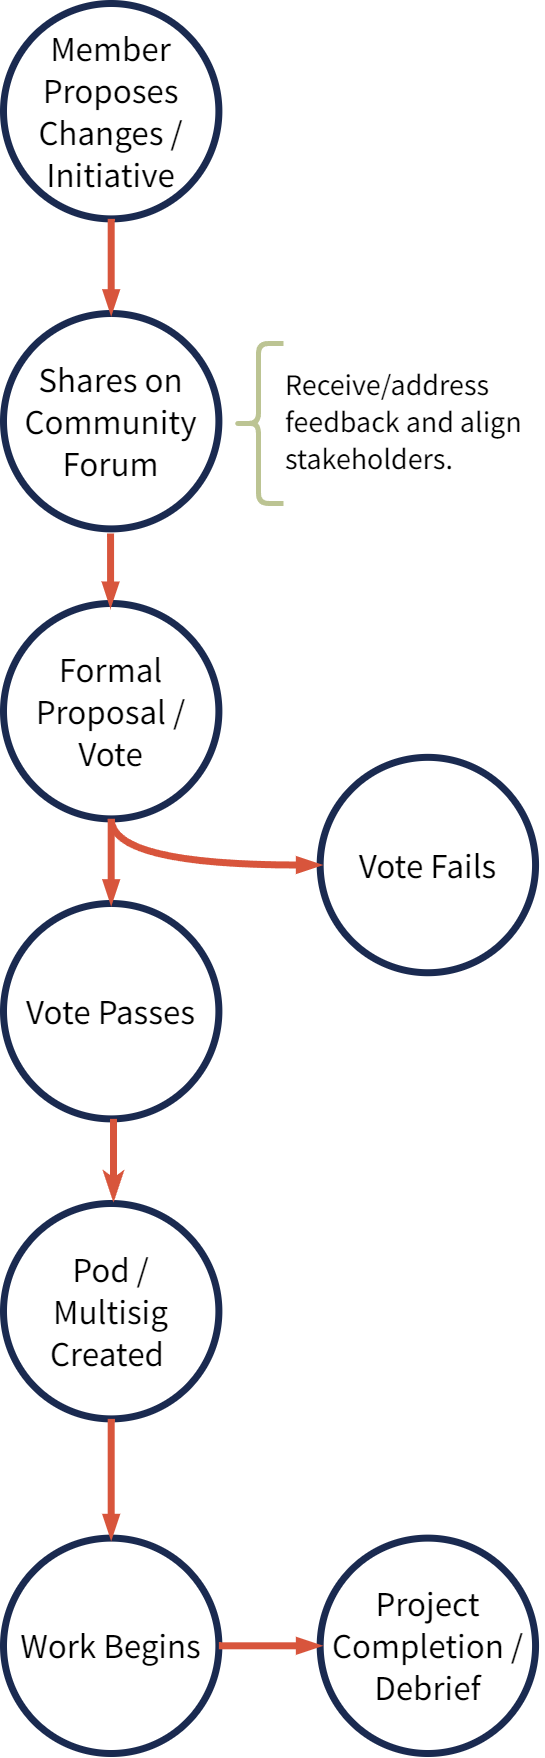

The diagram above was exported from draw.io. Its source (the exported page's mxGraphModel, read from the mxfile embedded in the PNG):
<mxGraphModel dx="2049" dy="1097" grid="1" gridSize="10" guides="1" tooltips="1" connect="1" arrows="1" fold="1" page="1" pageScale="1" pageWidth="600" pageHeight="1800" math="0" shadow="0">
  <root>
    <mxCell id="0" />
    <mxCell id="1" parent="0" />
    <mxCell id="ciiX1nT_7T1w6QipLzos-1" value="&lt;font data-font-src=&quot;https://fonts.googleapis.com/css?family=Source+Sans+Pro&quot; style=&quot;font-size: 35px;&quot;&gt;Member Proposes Changes / Initiative&lt;/font&gt;" style="ellipse;whiteSpace=wrap;html=1;aspect=fixed;fillColor=none;strokeWidth=7;strokeColor=#1A2A50;fontFamily=Source Sans Pro;fontSource=https%3A%2F%2Ffonts.googleapis.com%2Fcss%3Ffamily%3DSource%2BSans%2BPro;fontSize=35;container=0;" parent="1" vertex="1">
      <mxGeometry x="35" y="10" width="215.38461538461542" height="215.38461538461542" as="geometry" />
    </mxCell>
    <mxCell id="ciiX1nT_7T1w6QipLzos-2" value="Shares on Community Forum" style="ellipse;whiteSpace=wrap;html=1;aspect=fixed;fillColor=none;strokeWidth=7;strokeColor=#1A2A50;fontFamily=Source Sans Pro;fontSource=https%3A%2F%2Ffonts.googleapis.com%2Fcss%3Ffamily%3DSource%2BSans%2BPro;fontSize=35;container=0;" parent="1" vertex="1">
      <mxGeometry x="35" y="320.0038461538462" width="215.38461538461542" height="215.38461538461542" as="geometry" />
    </mxCell>
    <mxCell id="ciiX1nT_7T1w6QipLzos-4" style="edgeStyle=orthogonalEdgeStyle;orthogonalLoop=1;jettySize=auto;html=1;exitX=0.5;exitY=1;exitDx=0;exitDy=0;entryX=0.5;entryY=0;entryDx=0;entryDy=0;fontFamily=Source Sans Pro;fontSource=https%3A%2F%2Ffonts.googleapis.com%2Fcss%3Ffamily%3DSource%2BSans%2BPro;strokeColor=#D8553C;strokeWidth=7;endArrow=blockThin;curved=1;endFill=1;fontSize=35;" parent="1" source="ciiX1nT_7T1w6QipLzos-1" target="ciiX1nT_7T1w6QipLzos-2" edge="1">
      <mxGeometry relative="1" as="geometry" />
    </mxCell>
    <mxCell id="ciiX1nT_7T1w6QipLzos-3" value="&lt;font data-font-src=&quot;https://fonts.googleapis.com/css?family=Source+Sans+Pro&quot; style=&quot;font-size: 35px;&quot;&gt;Formal Proposal / Vote&lt;/font&gt;" style="ellipse;whiteSpace=wrap;html=1;aspect=fixed;fillColor=none;strokeWidth=7;strokeColor=#1A2A50;fontFamily=Source Sans Pro;fontSource=https%3A%2F%2Ffonts.googleapis.com%2Fcss%3Ffamily%3DSource%2BSans%2BPro;fontSize=35;container=0;" parent="1" vertex="1">
      <mxGeometry x="35" y="609.9984615384617" width="215.38461538461542" height="215.38461538461542" as="geometry" />
    </mxCell>
    <mxCell id="ciiX1nT_7T1w6QipLzos-10" value="&lt;font data-font-src=&quot;https://fonts.googleapis.com/css?family=Source+Sans+Pro&quot; style=&quot;font-size: 35px;&quot;&gt;Vote Fails&lt;/font&gt;" style="ellipse;whiteSpace=wrap;html=1;aspect=fixed;fillColor=none;strokeWidth=7;strokeColor=#1A2A50;fontFamily=Source Sans Pro;fontSource=https%3A%2F%2Ffonts.googleapis.com%2Fcss%3Ffamily%3DSource%2BSans%2BPro;fontSize=35;container=0;" parent="1" vertex="1">
      <mxGeometry x="351.66666666666663" y="763.8461538461539" width="215.38461538461542" height="215.38461538461542" as="geometry" />
    </mxCell>
    <mxCell id="ciiX1nT_7T1w6QipLzos-11" value="&lt;font data-font-src=&quot;https://fonts.googleapis.com/css?family=Source+Sans+Pro&quot; style=&quot;font-size: 35px;&quot;&gt;Vote Passes&lt;/font&gt;" style="ellipse;whiteSpace=wrap;html=1;aspect=fixed;fillColor=none;strokeWidth=7;strokeColor=#1A2A50;fontFamily=Source Sans Pro;fontSource=https%3A%2F%2Ffonts.googleapis.com%2Fcss%3Ffamily%3DSource%2BSans%2BPro;fontSize=35;container=0;" parent="1" vertex="1">
      <mxGeometry x="35" y="909.9976923076924" width="215.38461538461542" height="215.38461538461542" as="geometry" />
    </mxCell>
    <mxCell id="ciiX1nT_7T1w6QipLzos-14" value="" style="endArrow=blockThin;html=1;strokeColor=#D8553C;strokeWidth=7;fontFamily=Source Sans Pro;fontSource=https%3A%2F%2Ffonts.googleapis.com%2Fcss%3Ffamily%3DSource%2BSans%2BPro;edgeStyle=orthogonalEdgeStyle;curved=1;entryX=0;entryY=0.5;entryDx=0;entryDy=0;exitX=0.5;exitY=1;exitDx=0;exitDy=0;endFill=1;fontSize=35;" parent="1" source="ciiX1nT_7T1w6QipLzos-3" target="ciiX1nT_7T1w6QipLzos-10" edge="1">
      <mxGeometry width="50" height="50" relative="1" as="geometry">
        <mxPoint x="35" y="763.8461538461539" as="sourcePoint" />
        <mxPoint x="193.33333333333331" y="925.3846153846155" as="targetPoint" />
      </mxGeometry>
    </mxCell>
    <mxCell id="ciiX1nT_7T1w6QipLzos-17" value="" style="endArrow=blockThin;html=1;strokeColor=#D8553C;strokeWidth=7;fontFamily=Source Sans Pro;fontSource=https%3A%2F%2Ffonts.googleapis.com%2Fcss%3Ffamily%3DSource%2BSans%2BPro;edgeStyle=orthogonalEdgeStyle;curved=1;exitX=0.5;exitY=1;exitDx=0;exitDy=0;endFill=1;fontSize=35;entryX=0.5;entryY=0;entryDx=0;entryDy=0;" parent="1" source="ciiX1nT_7T1w6QipLzos-3" edge="1" target="ciiX1nT_7T1w6QipLzos-11">
      <mxGeometry width="50" height="50" relative="1" as="geometry">
        <mxPoint x="-28.33333333333333" y="817.6923076923077" as="sourcePoint" />
        <mxPoint x="143" y="860" as="targetPoint" />
      </mxGeometry>
    </mxCell>
    <mxCell id="ciiX1nT_7T1w6QipLzos-18" value="&lt;font data-font-src=&quot;https://fonts.googleapis.com/css?family=Source+Sans+Pro&quot; style=&quot;font-size: 35px;&quot;&gt;Pod / &lt;br&gt;Multisig &lt;br&gt;Created&amp;nbsp;&lt;/font&gt;" style="ellipse;whiteSpace=wrap;html=1;aspect=fixed;fillColor=none;strokeWidth=7;strokeColor=#1A2A50;fontFamily=Source Sans Pro;fontSource=https%3A%2F%2Ffonts.googleapis.com%2Fcss%3Ffamily%3DSource%2BSans%2BPro;fontSize=35;container=0;" parent="1" vertex="1">
      <mxGeometry x="35" y="1210.0015384615385" width="215.38461538461542" height="215.38461538461542" as="geometry" />
    </mxCell>
    <mxCell id="ciiX1nT_7T1w6QipLzos-19" value="" style="endArrow=classicThin;html=1;strokeColor=#D8553C;strokeWidth=7;fontFamily=Source Sans Pro;fontSource=https%3A%2F%2Ffonts.googleapis.com%2Fcss%3Ffamily%3DSource%2BSans%2BPro;edgeStyle=orthogonalEdgeStyle;curved=1;entryX=0;entryY=0.5;entryDx=0;entryDy=0;endFill=0;fontSize=35;" parent="1" edge="1">
      <mxGeometry width="50" height="50" relative="1" as="geometry">
        <mxPoint x="145.0033333333333" y="1125.382307692308" as="sourcePoint" />
        <mxPoint x="145.0033333333333" y="1206.1515384615386" as="targetPoint" />
      </mxGeometry>
    </mxCell>
    <mxCell id="ciiX1nT_7T1w6QipLzos-20" value="&lt;font data-font-src=&quot;https://fonts.googleapis.com/css?family=Source+Sans+Pro&quot; style=&quot;font-size: 35px;&quot;&gt;Work Begins&lt;/font&gt;" style="ellipse;whiteSpace=wrap;html=1;aspect=fixed;fillColor=none;strokeWidth=7;strokeColor=#1A2A50;fontFamily=Source Sans Pro;fontSource=https%3A%2F%2Ffonts.googleapis.com%2Fcss%3Ffamily%3DSource%2BSans%2BPro;fontSize=35;container=0;" parent="1" vertex="1">
      <mxGeometry x="35" y="1544.6153846153848" width="215.38461538461542" height="215.38461538461542" as="geometry" />
    </mxCell>
    <mxCell id="ciiX1nT_7T1w6QipLzos-22" value="" style="edgeStyle=orthogonalEdgeStyle;curved=1;orthogonalLoop=1;jettySize=auto;html=1;strokeColor=#D8553C;strokeWidth=7;fontFamily=Source Sans Pro;fontSource=https%3A%2F%2Ffonts.googleapis.com%2Fcss%3Ffamily%3DSource%2BSans%2BPro;endArrow=blockThin;endFill=1;fontSize=35;" parent="1" source="ciiX1nT_7T1w6QipLzos-18" target="ciiX1nT_7T1w6QipLzos-20" edge="1">
      <mxGeometry relative="1" as="geometry" />
    </mxCell>
    <mxCell id="ciiX1nT_7T1w6QipLzos-23" value="&lt;font data-font-src=&quot;https://fonts.googleapis.com/css?family=Source+Sans+Pro&quot; style=&quot;font-size: 35px;&quot;&gt;Project Completion / Debrief&lt;/font&gt;" style="ellipse;whiteSpace=wrap;html=1;aspect=fixed;fillColor=none;strokeWidth=7;strokeColor=#1A2A50;fontFamily=Source Sans Pro;fontSource=https%3A%2F%2Ffonts.googleapis.com%2Fcss%3Ffamily%3DSource%2BSans%2BPro;fontSize=35;container=0;" parent="1" vertex="1">
      <mxGeometry x="351.66666666666663" y="1544.6153846153848" width="215.38461538461542" height="215.38461538461542" as="geometry" />
    </mxCell>
    <mxCell id="ciiX1nT_7T1w6QipLzos-25" value="" style="endArrow=blockThin;html=1;strokeColor=#D8553C;strokeWidth=7;fontFamily=Source Sans Pro;fontSource=https%3A%2F%2Ffonts.googleapis.com%2Fcss%3Ffamily%3DSource%2BSans%2BPro;edgeStyle=orthogonalEdgeStyle;curved=1;endFill=1;fontSize=35;exitX=1;exitY=0.5;exitDx=0;exitDy=0;" parent="1" edge="1" source="ciiX1nT_7T1w6QipLzos-20">
      <mxGeometry width="50" height="50" relative="1" as="geometry">
        <mxPoint x="289.91666666666663" y="1652.3076923076924" as="sourcePoint" />
        <mxPoint x="351.66666666666663" y="1652.3076923076924" as="targetPoint" />
      </mxGeometry>
    </mxCell>
    <mxCell id="q2oR_2b-A9GtSYIKIp0--3" value="" style="endArrow=blockThin;html=1;strokeColor=#D8553C;strokeWidth=7;fontFamily=Source Sans Pro;fontSource=https%3A%2F%2Ffonts.googleapis.com%2Fcss%3Ffamily%3DSource%2BSans%2BPro;edgeStyle=orthogonalEdgeStyle;curved=1;endFill=1;fontSize=35;" parent="1" edge="1">
      <mxGeometry width="50" height="50" relative="1" as="geometry">
        <mxPoint x="142.06333333333333" y="540.0023076923078" as="sourcePoint" />
        <mxPoint x="141.98000000000002" y="612.3100000000001" as="targetPoint" />
        <Array as="points">
          <mxPoint x="142" y="577" />
          <mxPoint x="142" y="577" />
        </Array>
      </mxGeometry>
    </mxCell>
    <mxCell id="S3FD8MyQLMJe--7ppyco-7" value="" style="shape=curlyBracket;whiteSpace=wrap;html=1;rounded=1;labelPosition=left;verticalLabelPosition=middle;align=right;verticalAlign=middle;strokeWidth=5;strokeColor=#BCC493;" vertex="1" parent="1">
      <mxGeometry x="265" y="350" width="50" height="160" as="geometry" />
    </mxCell>
    <mxCell id="S3FD8MyQLMJe--7ppyco-8" value="&lt;div style=&quot;&quot;&gt;&lt;span style=&quot;background-color: initial; font-size: 30px;&quot;&gt;&lt;font face=&quot;Source Sans Pro&quot;&gt;Receive/address feedback and align stakeholders.&lt;/font&gt;&lt;/span&gt;&lt;/div&gt;&lt;div style=&quot;&quot;&gt;&lt;span style=&quot;background-color: initial; font-size: 30px;&quot;&gt;&lt;font face=&quot;Source Sans Pro&quot;&gt;&lt;br&gt;&lt;/font&gt;&lt;/span&gt;&lt;/div&gt;&lt;div style=&quot;&quot;&gt;&lt;span style=&quot;background-color: initial; font-size: 30px;&quot;&gt;&lt;font face=&quot;Source Sans Pro&quot;&gt;&lt;br&gt;&lt;/font&gt;&lt;/span&gt;&lt;/div&gt;&lt;div style=&quot;text-align: center;&quot;&gt;&lt;span style=&quot;background-color: initial; font-size: 30px;&quot;&gt;&lt;font face=&quot;Source Sans Pro&quot;&gt;&lt;br&gt;&lt;/font&gt;&lt;/span&gt;&lt;/div&gt;&lt;div style=&quot;text-align: center;&quot;&gt;&lt;span style=&quot;background-color: initial; font-size: 30px;&quot;&gt;&lt;font face=&quot;Source Sans Pro&quot;&gt;&lt;br&gt;&lt;/font&gt;&lt;/span&gt;&lt;/div&gt;" style="text;whiteSpace=wrap;html=1;" vertex="1" parent="1">
      <mxGeometry x="315" y="366.36" width="261.28" height="125.76" as="geometry" />
    </mxCell>
  </root>
</mxGraphModel>